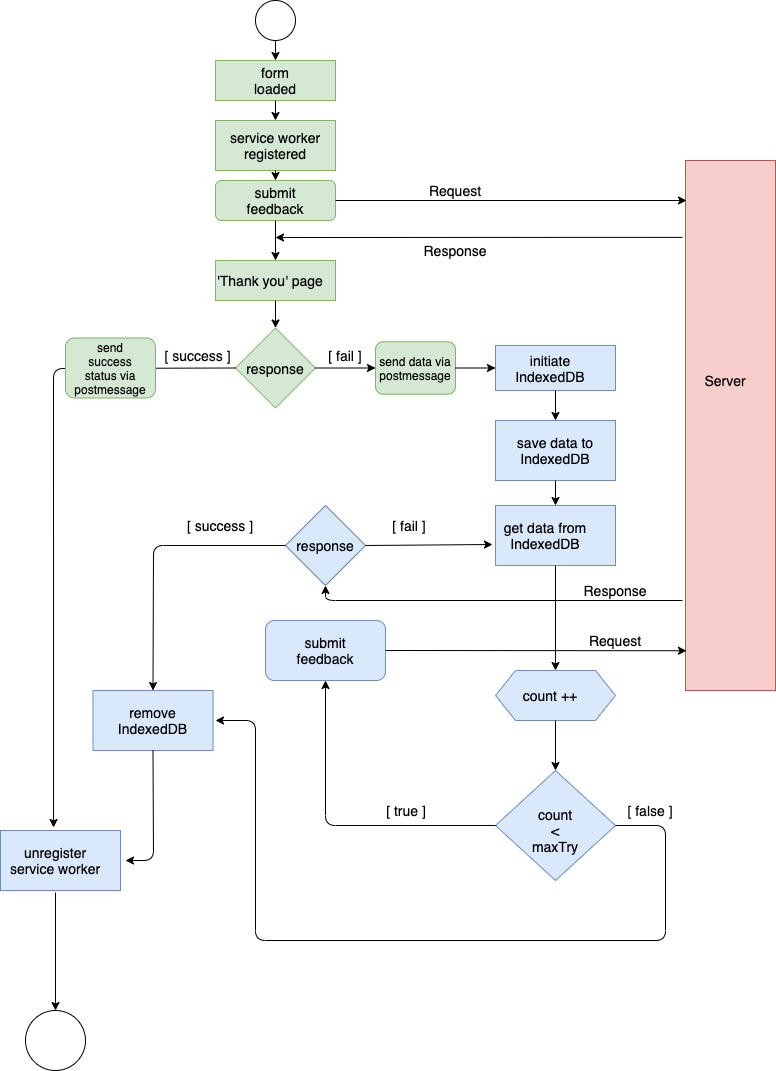

The diagram above was exported from draw.io. Its source (the exported page's mxGraphModel, read from the mxfile embedded in the PNG):
<mxGraphModel dx="946" dy="550" grid="1" gridSize="10" guides="1" tooltips="1" connect="1" arrows="1" fold="1" page="1" pageScale="1" pageWidth="827" pageHeight="1169" math="0" shadow="0">
  <root>
    <mxCell id="0" />
    <mxCell id="1" parent="0" />
    <mxCell id="cb5-_6frrJLMJiL4bbhr-2" value="" style="rounded=0;whiteSpace=wrap;html=1;fillColor=#d5e8d4;strokeColor=#82b366;" vertex="1" parent="1">
      <mxGeometry x="240" y="100" width="120" height="40" as="geometry" />
    </mxCell>
    <mxCell id="cb5-_6frrJLMJiL4bbhr-3" value="form loaded" style="text;html=1;strokeColor=none;fillColor=none;align=center;verticalAlign=middle;whiteSpace=wrap;rounded=0;strokeWidth=2;fontSize=14;" vertex="1" parent="1">
      <mxGeometry x="280" y="110" width="40" height="20" as="geometry" />
    </mxCell>
    <mxCell id="cb5-_6frrJLMJiL4bbhr-1" value="" style="ellipse;whiteSpace=wrap;html=1;aspect=fixed;" vertex="1" parent="1">
      <mxGeometry x="280" y="40" width="40" height="40" as="geometry" />
    </mxCell>
    <mxCell id="cb5-_6frrJLMJiL4bbhr-5" value="" style="rounded=0;whiteSpace=wrap;html=1;fontSize=14;strokeWidth=1;fillColor=#d5e8d4;strokeColor=#82b366;" vertex="1" parent="1">
      <mxGeometry x="240" y="160" width="120" height="50" as="geometry" />
    </mxCell>
    <mxCell id="cb5-_6frrJLMJiL4bbhr-6" value="service worker registered" style="text;html=1;strokeColor=none;fillColor=none;align=center;verticalAlign=middle;whiteSpace=wrap;rounded=0;fontSize=14;" vertex="1" parent="1">
      <mxGeometry x="245" y="175" width="110" height="20" as="geometry" />
    </mxCell>
    <mxCell id="cb5-_6frrJLMJiL4bbhr-8" value="" style="rounded=1;whiteSpace=wrap;html=1;fontSize=14;strokeWidth=1;fillColor=#d5e8d4;strokeColor=#82b366;" vertex="1" parent="1">
      <mxGeometry x="240" y="220" width="120" height="40" as="geometry" />
    </mxCell>
    <mxCell id="cb5-_6frrJLMJiL4bbhr-9" value="submit feedback" style="text;html=1;strokeColor=none;fillColor=none;align=center;verticalAlign=middle;whiteSpace=wrap;rounded=0;fontSize=14;" vertex="1" parent="1">
      <mxGeometry x="280" y="210" width="40" height="60" as="geometry" />
    </mxCell>
    <mxCell id="cb5-_6frrJLMJiL4bbhr-10" value="" style="rounded=0;whiteSpace=wrap;html=1;fontSize=14;strokeWidth=1;fillColor=#d5e8d4;strokeColor=#82b366;" vertex="1" parent="1">
      <mxGeometry x="240" y="300" width="120" height="40" as="geometry" />
    </mxCell>
    <mxCell id="cb5-_6frrJLMJiL4bbhr-11" value="'Thank you' page" style="text;html=1;strokeColor=none;fillColor=none;align=center;verticalAlign=middle;whiteSpace=wrap;rounded=0;fontSize=14;" vertex="1" parent="1">
      <mxGeometry x="240" y="310" width="110" height="20" as="geometry" />
    </mxCell>
    <mxCell id="cb5-_6frrJLMJiL4bbhr-12" value="" style="rounded=0;whiteSpace=wrap;html=1;fontSize=14;strokeWidth=1;fillColor=#f8cecc;strokeColor=#b85450;" vertex="1" parent="1">
      <mxGeometry x="710" y="200" width="90" height="530" as="geometry" />
    </mxCell>
    <mxCell id="cb5-_6frrJLMJiL4bbhr-13" value="Server" style="text;html=1;strokeColor=none;fillColor=none;align=center;verticalAlign=middle;whiteSpace=wrap;rounded=0;fontSize=14;" vertex="1" parent="1">
      <mxGeometry x="730" y="410" width="40" height="20" as="geometry" />
    </mxCell>
    <mxCell id="cb5-_6frrJLMJiL4bbhr-14" value="" style="rhombus;whiteSpace=wrap;html=1;fontSize=14;strokeWidth=1;fillColor=#d5e8d4;strokeColor=#82b366;" vertex="1" parent="1">
      <mxGeometry x="260" y="367.5" width="80" height="80" as="geometry" />
    </mxCell>
    <mxCell id="cb5-_6frrJLMJiL4bbhr-15" value="response" style="text;html=1;strokeColor=none;fillColor=none;align=center;verticalAlign=middle;whiteSpace=wrap;rounded=0;fontSize=14;" vertex="1" parent="1">
      <mxGeometry x="280" y="397.5" width="40" height="20" as="geometry" />
    </mxCell>
    <mxCell id="cb5-_6frrJLMJiL4bbhr-20" value="" style="rounded=0;whiteSpace=wrap;html=1;fontSize=14;strokeWidth=1;fillColor=#dae8fc;strokeColor=#6c8ebf;" vertex="1" parent="1">
      <mxGeometry x="25" y="870" width="120" height="60" as="geometry" />
    </mxCell>
    <mxCell id="cb5-_6frrJLMJiL4bbhr-21" value="unregister service worker" style="text;html=1;strokeColor=none;fillColor=none;align=center;verticalAlign=middle;whiteSpace=wrap;rounded=0;fontSize=14;" vertex="1" parent="1">
      <mxGeometry x="25" y="890" width="110" height="20" as="geometry" />
    </mxCell>
    <mxCell id="cb5-_6frrJLMJiL4bbhr-22" value="" style="ellipse;whiteSpace=wrap;html=1;aspect=fixed;fontSize=14;strokeWidth=1;" vertex="1" parent="1">
      <mxGeometry x="50" y="1050" width="60" height="60" as="geometry" />
    </mxCell>
    <mxCell id="cb5-_6frrJLMJiL4bbhr-23" value="" style="rounded=0;whiteSpace=wrap;html=1;fontSize=14;strokeWidth=1;fillColor=#dae8fc;strokeColor=#6c8ebf;" vertex="1" parent="1">
      <mxGeometry x="520" y="385" width="120" height="45" as="geometry" />
    </mxCell>
    <mxCell id="cb5-_6frrJLMJiL4bbhr-24" value="initiate IndexedDB" style="text;html=1;strokeColor=none;fillColor=none;align=center;verticalAlign=middle;whiteSpace=wrap;rounded=0;fontSize=14;" vertex="1" parent="1">
      <mxGeometry x="520" y="397.5" width="110" height="20" as="geometry" />
    </mxCell>
    <mxCell id="cb5-_6frrJLMJiL4bbhr-25" value="" style="rounded=0;whiteSpace=wrap;html=1;fontSize=14;strokeWidth=1;fillColor=#dae8fc;strokeColor=#6c8ebf;" vertex="1" parent="1">
      <mxGeometry x="520" y="460" width="120" height="60" as="geometry" />
    </mxCell>
    <mxCell id="cb5-_6frrJLMJiL4bbhr-26" value="save data to IndexedDB" style="text;html=1;strokeColor=none;fillColor=none;align=center;verticalAlign=middle;whiteSpace=wrap;rounded=0;fontSize=14;" vertex="1" parent="1">
      <mxGeometry x="535" y="480" width="90" height="20" as="geometry" />
    </mxCell>
    <mxCell id="cb5-_6frrJLMJiL4bbhr-27" value="" style="rounded=0;whiteSpace=wrap;html=1;fontSize=14;strokeWidth=1;fillColor=#dae8fc;strokeColor=#6c8ebf;" vertex="1" parent="1">
      <mxGeometry x="520" y="545" width="120" height="60" as="geometry" />
    </mxCell>
    <mxCell id="cb5-_6frrJLMJiL4bbhr-28" value="get data from IndexedDB" style="text;html=1;strokeColor=none;fillColor=none;align=center;verticalAlign=middle;whiteSpace=wrap;rounded=0;fontSize=14;" vertex="1" parent="1">
      <mxGeometry x="520" y="565" width="100" height="20" as="geometry" />
    </mxCell>
    <mxCell id="cb5-_6frrJLMJiL4bbhr-29" value="" style="shape=hexagon;perimeter=hexagonPerimeter2;whiteSpace=wrap;html=1;fixedSize=1;fontSize=14;strokeWidth=1;fillColor=#dae8fc;strokeColor=#6c8ebf;" vertex="1" parent="1">
      <mxGeometry x="520" y="710" width="120" height="50" as="geometry" />
    </mxCell>
    <mxCell id="cb5-_6frrJLMJiL4bbhr-30" value="count ++" style="text;html=1;strokeColor=none;fillColor=none;align=center;verticalAlign=middle;whiteSpace=wrap;rounded=0;fontSize=14;" vertex="1" parent="1">
      <mxGeometry x="530" y="725" width="90" height="20" as="geometry" />
    </mxCell>
    <mxCell id="cb5-_6frrJLMJiL4bbhr-31" value="" style="rhombus;whiteSpace=wrap;html=1;fontSize=14;strokeWidth=1;fillColor=#dae8fc;strokeColor=#6c8ebf;" vertex="1" parent="1">
      <mxGeometry x="520" y="810" width="120" height="110" as="geometry" />
    </mxCell>
    <mxCell id="cb5-_6frrJLMJiL4bbhr-32" value="count &amp;lt; maxTry" style="text;html=1;strokeColor=none;fillColor=none;align=center;verticalAlign=middle;whiteSpace=wrap;rounded=0;fontSize=14;" vertex="1" parent="1">
      <mxGeometry x="560" y="850" width="40" height="40" as="geometry" />
    </mxCell>
    <mxCell id="cb5-_6frrJLMJiL4bbhr-34" value="" style="rounded=0;whiteSpace=wrap;html=1;fontSize=14;strokeWidth=1;fillColor=#dae8fc;strokeColor=#6c8ebf;" vertex="1" parent="1">
      <mxGeometry x="117.5" y="730" width="120" height="60" as="geometry" />
    </mxCell>
    <mxCell id="cb5-_6frrJLMJiL4bbhr-35" value="remove IndexedDB" style="text;html=1;strokeColor=none;fillColor=none;align=center;verticalAlign=middle;whiteSpace=wrap;rounded=0;fontSize=14;" vertex="1" parent="1">
      <mxGeometry x="125" y="750" width="105" height="20" as="geometry" />
    </mxCell>
    <mxCell id="cb5-_6frrJLMJiL4bbhr-36" value="" style="rounded=1;whiteSpace=wrap;html=1;fontSize=14;strokeWidth=1;fillColor=#dae8fc;strokeColor=#6c8ebf;" vertex="1" parent="1">
      <mxGeometry x="290" y="660" width="120" height="60" as="geometry" />
    </mxCell>
    <mxCell id="cb5-_6frrJLMJiL4bbhr-37" value="submit feedback" style="text;html=1;strokeColor=none;fillColor=none;align=center;verticalAlign=middle;whiteSpace=wrap;rounded=0;fontSize=14;" vertex="1" parent="1">
      <mxGeometry x="330" y="680" width="40" height="20" as="geometry" />
    </mxCell>
    <mxCell id="cb5-_6frrJLMJiL4bbhr-38" value="" style="rhombus;whiteSpace=wrap;html=1;fontSize=14;strokeWidth=1;fillColor=#dae8fc;strokeColor=#6c8ebf;" vertex="1" parent="1">
      <mxGeometry x="310" y="545" width="80" height="80" as="geometry" />
    </mxCell>
    <mxCell id="cb5-_6frrJLMJiL4bbhr-39" value="response" style="text;html=1;strokeColor=none;fillColor=none;align=center;verticalAlign=middle;whiteSpace=wrap;rounded=0;fontSize=14;" vertex="1" parent="1">
      <mxGeometry x="330" y="575" width="40" height="20" as="geometry" />
    </mxCell>
    <mxCell id="cb5-_6frrJLMJiL4bbhr-40" value="" style="endArrow=classic;html=1;fontSize=14;exitX=0.5;exitY=1;exitDx=0;exitDy=0;" edge="1" parent="1" source="cb5-_6frrJLMJiL4bbhr-1">
      <mxGeometry width="50" height="50" relative="1" as="geometry">
        <mxPoint x="390" y="200" as="sourcePoint" />
        <mxPoint x="300" y="100" as="targetPoint" />
      </mxGeometry>
    </mxCell>
    <mxCell id="cb5-_6frrJLMJiL4bbhr-41" value="" style="endArrow=classic;html=1;fontSize=14;exitX=0.5;exitY=1;exitDx=0;exitDy=0;entryX=0.5;entryY=0;entryDx=0;entryDy=0;" edge="1" parent="1" source="cb5-_6frrJLMJiL4bbhr-2" target="cb5-_6frrJLMJiL4bbhr-5">
      <mxGeometry width="50" height="50" relative="1" as="geometry">
        <mxPoint x="390" y="200" as="sourcePoint" />
        <mxPoint x="440" y="150" as="targetPoint" />
      </mxGeometry>
    </mxCell>
    <mxCell id="cb5-_6frrJLMJiL4bbhr-42" value="" style="endArrow=classic;html=1;fontSize=14;exitX=0.5;exitY=0;exitDx=0;exitDy=0;" edge="1" parent="1" source="cb5-_6frrJLMJiL4bbhr-9">
      <mxGeometry width="50" height="50" relative="1" as="geometry">
        <mxPoint x="390" y="200" as="sourcePoint" />
        <mxPoint x="300" y="220" as="targetPoint" />
      </mxGeometry>
    </mxCell>
    <mxCell id="cb5-_6frrJLMJiL4bbhr-43" value="" style="endArrow=classic;html=1;fontSize=14;entryX=0.5;entryY=0;entryDx=0;entryDy=0;" edge="1" parent="1" target="cb5-_6frrJLMJiL4bbhr-10">
      <mxGeometry width="50" height="50" relative="1" as="geometry">
        <mxPoint x="300" y="260" as="sourcePoint" />
        <mxPoint x="440" y="300" as="targetPoint" />
      </mxGeometry>
    </mxCell>
    <mxCell id="cb5-_6frrJLMJiL4bbhr-46" value="" style="endArrow=classic;html=1;fontSize=14;exitX=0.5;exitY=1;exitDx=0;exitDy=0;" edge="1" parent="1" source="cb5-_6frrJLMJiL4bbhr-10" target="cb5-_6frrJLMJiL4bbhr-14">
      <mxGeometry width="50" height="50" relative="1" as="geometry">
        <mxPoint x="390" y="590" as="sourcePoint" />
        <mxPoint x="440" y="540" as="targetPoint" />
      </mxGeometry>
    </mxCell>
    <mxCell id="cb5-_6frrJLMJiL4bbhr-48" value="[ fail ]" style="text;html=1;strokeColor=none;fillColor=none;align=center;verticalAlign=middle;whiteSpace=wrap;rounded=0;fontSize=14;" vertex="1" parent="1">
      <mxGeometry x="350" y="385" width="40" height="20" as="geometry" />
    </mxCell>
    <mxCell id="cb5-_6frrJLMJiL4bbhr-49" value="" style="endArrow=classic;html=1;fontSize=14;exitX=1;exitY=0.5;exitDx=0;exitDy=0;" edge="1" parent="1" source="cb5-_6frrJLMJiL4bbhr-8">
      <mxGeometry width="50" height="50" relative="1" as="geometry">
        <mxPoint x="370" y="460" as="sourcePoint" />
        <mxPoint x="711" y="240" as="targetPoint" />
      </mxGeometry>
    </mxCell>
    <mxCell id="cb5-_6frrJLMJiL4bbhr-50" value="Request" style="text;html=1;strokeColor=none;fillColor=none;align=center;verticalAlign=middle;whiteSpace=wrap;rounded=0;fontSize=14;" vertex="1" parent="1">
      <mxGeometry x="460" y="220" width="40" height="20" as="geometry" />
    </mxCell>
    <mxCell id="cb5-_6frrJLMJiL4bbhr-51" value="" style="endArrow=classic;html=1;fontSize=14;exitX=-0.033;exitY=0.145;exitDx=0;exitDy=0;exitPerimeter=0;" edge="1" parent="1" source="cb5-_6frrJLMJiL4bbhr-12">
      <mxGeometry width="50" height="50" relative="1" as="geometry">
        <mxPoint x="370" y="460" as="sourcePoint" />
        <mxPoint x="300" y="277" as="targetPoint" />
      </mxGeometry>
    </mxCell>
    <mxCell id="cb5-_6frrJLMJiL4bbhr-52" value="Response" style="text;html=1;strokeColor=none;fillColor=none;align=center;verticalAlign=middle;whiteSpace=wrap;rounded=0;fontSize=14;" vertex="1" parent="1">
      <mxGeometry x="460" y="280" width="40" height="20" as="geometry" />
    </mxCell>
    <mxCell id="cb5-_6frrJLMJiL4bbhr-53" value="" style="endArrow=classic;html=1;fontSize=14;exitX=0;exitY=0.5;exitDx=0;exitDy=0;entryX=0.442;entryY=-0.05;entryDx=0;entryDy=0;entryPerimeter=0;" edge="1" parent="1" source="cb5-_6frrJLMJiL4bbhr-14" target="cb5-_6frrJLMJiL4bbhr-20">
      <mxGeometry width="50" height="50" relative="1" as="geometry">
        <mxPoint x="360" y="620" as="sourcePoint" />
        <mxPoint x="410" y="570" as="targetPoint" />
        <Array as="points">
          <mxPoint x="78" y="408" />
        </Array>
      </mxGeometry>
    </mxCell>
    <mxCell id="cb5-_6frrJLMJiL4bbhr-54" value="[ success ]" style="text;html=1;strokeColor=none;fillColor=none;align=center;verticalAlign=middle;whiteSpace=wrap;rounded=0;fontSize=14;" vertex="1" parent="1">
      <mxGeometry x="185" y="385" width="75" height="20" as="geometry" />
    </mxCell>
    <mxCell id="cb5-_6frrJLMJiL4bbhr-55" value="" style="endArrow=classic;html=1;fontSize=14;exitX=0.5;exitY=1;exitDx=0;exitDy=0;entryX=0.5;entryY=0;entryDx=0;entryDy=0;" edge="1" parent="1" source="cb5-_6frrJLMJiL4bbhr-23" target="cb5-_6frrJLMJiL4bbhr-25">
      <mxGeometry width="50" height="50" relative="1" as="geometry">
        <mxPoint x="370" y="630" as="sourcePoint" />
        <mxPoint x="420" y="580" as="targetPoint" />
      </mxGeometry>
    </mxCell>
    <mxCell id="cb5-_6frrJLMJiL4bbhr-56" value="" style="endArrow=classic;html=1;fontSize=14;exitX=0.5;exitY=1;exitDx=0;exitDy=0;entryX=0.5;entryY=0;entryDx=0;entryDy=0;" edge="1" parent="1" source="cb5-_6frrJLMJiL4bbhr-25" target="cb5-_6frrJLMJiL4bbhr-27">
      <mxGeometry width="50" height="50" relative="1" as="geometry">
        <mxPoint x="370" y="630" as="sourcePoint" />
        <mxPoint x="420" y="580" as="targetPoint" />
      </mxGeometry>
    </mxCell>
    <mxCell id="cb5-_6frrJLMJiL4bbhr-57" value="" style="endArrow=classic;html=1;fontSize=14;exitX=0.5;exitY=1;exitDx=0;exitDy=0;entryX=0.5;entryY=0;entryDx=0;entryDy=0;" edge="1" parent="1" source="cb5-_6frrJLMJiL4bbhr-27" target="cb5-_6frrJLMJiL4bbhr-29">
      <mxGeometry width="50" height="50" relative="1" as="geometry">
        <mxPoint x="370" y="630" as="sourcePoint" />
        <mxPoint x="420" y="580" as="targetPoint" />
      </mxGeometry>
    </mxCell>
    <mxCell id="cb5-_6frrJLMJiL4bbhr-58" value="" style="endArrow=classic;html=1;fontSize=14;exitX=0.5;exitY=1;exitDx=0;exitDy=0;entryX=0.5;entryY=0;entryDx=0;entryDy=0;" edge="1" parent="1" source="cb5-_6frrJLMJiL4bbhr-29" target="cb5-_6frrJLMJiL4bbhr-31">
      <mxGeometry width="50" height="50" relative="1" as="geometry">
        <mxPoint x="370" y="740" as="sourcePoint" />
        <mxPoint x="420" y="690" as="targetPoint" />
      </mxGeometry>
    </mxCell>
    <mxCell id="cb5-_6frrJLMJiL4bbhr-59" value="" style="endArrow=classic;html=1;fontSize=14;exitX=0;exitY=0.5;exitDx=0;exitDy=0;entryX=0.5;entryY=1;entryDx=0;entryDy=0;" edge="1" parent="1" source="cb5-_6frrJLMJiL4bbhr-31" target="cb5-_6frrJLMJiL4bbhr-36">
      <mxGeometry width="50" height="50" relative="1" as="geometry">
        <mxPoint x="340" y="700" as="sourcePoint" />
        <mxPoint x="390" y="650" as="targetPoint" />
        <Array as="points">
          <mxPoint x="350" y="865" />
        </Array>
      </mxGeometry>
    </mxCell>
    <mxCell id="cb5-_6frrJLMJiL4bbhr-60" value="" style="endArrow=classic;html=1;fontSize=14;exitX=1;exitY=0.5;exitDx=0;exitDy=0;entryX=0.011;entryY=0.925;entryDx=0;entryDy=0;entryPerimeter=0;" edge="1" parent="1" source="cb5-_6frrJLMJiL4bbhr-36" target="cb5-_6frrJLMJiL4bbhr-12">
      <mxGeometry width="50" height="50" relative="1" as="geometry">
        <mxPoint x="340" y="700" as="sourcePoint" />
        <mxPoint x="390" y="650" as="targetPoint" />
      </mxGeometry>
    </mxCell>
    <mxCell id="cb5-_6frrJLMJiL4bbhr-61" value="Request" style="text;html=1;strokeColor=none;fillColor=none;align=center;verticalAlign=middle;whiteSpace=wrap;rounded=0;fontSize=14;" vertex="1" parent="1">
      <mxGeometry x="620" y="670" width="40" height="20" as="geometry" />
    </mxCell>
    <mxCell id="cb5-_6frrJLMJiL4bbhr-62" value="" style="endArrow=classic;html=1;fontSize=14;" edge="1" parent="1">
      <mxGeometry width="50" height="50" relative="1" as="geometry">
        <mxPoint x="707" y="640" as="sourcePoint" />
        <mxPoint x="350" y="625" as="targetPoint" />
        <Array as="points">
          <mxPoint x="350" y="640" />
        </Array>
      </mxGeometry>
    </mxCell>
    <mxCell id="cb5-_6frrJLMJiL4bbhr-63" value="" style="endArrow=classic;html=1;fontSize=14;exitX=1;exitY=0.5;exitDx=0;exitDy=0;entryX=-0.025;entryY=0.65;entryDx=0;entryDy=0;entryPerimeter=0;" edge="1" parent="1" source="cb5-_6frrJLMJiL4bbhr-38" target="cb5-_6frrJLMJiL4bbhr-27">
      <mxGeometry width="50" height="50" relative="1" as="geometry">
        <mxPoint x="340" y="700" as="sourcePoint" />
        <mxPoint x="390" y="650" as="targetPoint" />
      </mxGeometry>
    </mxCell>
    <mxCell id="cb5-_6frrJLMJiL4bbhr-64" value="Response" style="text;html=1;strokeColor=none;fillColor=none;align=center;verticalAlign=middle;whiteSpace=wrap;rounded=0;fontSize=14;" vertex="1" parent="1">
      <mxGeometry x="620" y="620" width="40" height="20" as="geometry" />
    </mxCell>
    <mxCell id="cb5-_6frrJLMJiL4bbhr-65" value="[ fail ]" style="text;html=1;strokeColor=none;fillColor=none;align=center;verticalAlign=middle;whiteSpace=wrap;rounded=0;fontSize=14;" vertex="1" parent="1">
      <mxGeometry x="414" y="555" width="40" height="20" as="geometry" />
    </mxCell>
    <mxCell id="cb5-_6frrJLMJiL4bbhr-66" value="" style="endArrow=classic;html=1;fontSize=14;exitX=0;exitY=0.5;exitDx=0;exitDy=0;entryX=0.5;entryY=0;entryDx=0;entryDy=0;" edge="1" parent="1" source="cb5-_6frrJLMJiL4bbhr-38" target="cb5-_6frrJLMJiL4bbhr-34">
      <mxGeometry width="50" height="50" relative="1" as="geometry">
        <mxPoint x="340" y="700" as="sourcePoint" />
        <mxPoint x="390" y="650" as="targetPoint" />
        <Array as="points">
          <mxPoint x="178" y="585" />
        </Array>
      </mxGeometry>
    </mxCell>
    <mxCell id="cb5-_6frrJLMJiL4bbhr-67" value="[ success ]" style="text;html=1;strokeColor=none;fillColor=none;align=center;verticalAlign=middle;whiteSpace=wrap;rounded=0;fontSize=14;" vertex="1" parent="1">
      <mxGeometry x="200" y="555" width="90" height="20" as="geometry" />
    </mxCell>
    <mxCell id="cb5-_6frrJLMJiL4bbhr-68" value="" style="endArrow=classic;html=1;fontSize=14;exitX=0.5;exitY=1;exitDx=0;exitDy=0;" edge="1" parent="1" source="cb5-_6frrJLMJiL4bbhr-34">
      <mxGeometry width="50" height="50" relative="1" as="geometry">
        <mxPoint x="330" y="780" as="sourcePoint" />
        <mxPoint x="150" y="900" as="targetPoint" />
        <Array as="points">
          <mxPoint x="178" y="900" />
        </Array>
      </mxGeometry>
    </mxCell>
    <mxCell id="cb5-_6frrJLMJiL4bbhr-69" value="" style="endArrow=classic;html=1;fontSize=14;entryX=0.5;entryY=0;entryDx=0;entryDy=0;" edge="1" parent="1" target="cb5-_6frrJLMJiL4bbhr-22">
      <mxGeometry width="50" height="50" relative="1" as="geometry">
        <mxPoint x="80" y="932" as="sourcePoint" />
        <mxPoint x="78" y="1040" as="targetPoint" />
      </mxGeometry>
    </mxCell>
    <mxCell id="cb5-_6frrJLMJiL4bbhr-70" value="[ true ]" style="text;html=1;strokeColor=none;fillColor=none;align=center;verticalAlign=middle;whiteSpace=wrap;rounded=0;fontSize=14;" vertex="1" parent="1">
      <mxGeometry x="400" y="840" width="62" height="20" as="geometry" />
    </mxCell>
    <mxCell id="cb5-_6frrJLMJiL4bbhr-71" value="" style="endArrow=classic;html=1;fontSize=14;exitX=1;exitY=0.5;exitDx=0;exitDy=0;" edge="1" parent="1" source="cb5-_6frrJLMJiL4bbhr-31">
      <mxGeometry width="50" height="50" relative="1" as="geometry">
        <mxPoint x="330" y="890" as="sourcePoint" />
        <mxPoint x="240" y="760" as="targetPoint" />
        <Array as="points">
          <mxPoint x="690" y="865" />
          <mxPoint x="690" y="980" />
          <mxPoint x="280" y="980" />
          <mxPoint x="280" y="760" />
        </Array>
      </mxGeometry>
    </mxCell>
    <mxCell id="cb5-_6frrJLMJiL4bbhr-72" value="[ false ]" style="text;html=1;strokeColor=none;fillColor=none;align=center;verticalAlign=middle;whiteSpace=wrap;rounded=0;fontSize=14;" vertex="1" parent="1">
      <mxGeometry x="650" y="840" width="50" height="20" as="geometry" />
    </mxCell>
    <mxCell id="cb5-_6frrJLMJiL4bbhr-78" value="" style="rounded=1;whiteSpace=wrap;html=1;sketch=0;fillColor=#d5e8d4;strokeColor=#82b366;" vertex="1" parent="1">
      <mxGeometry x="400" y="381.25" width="80" height="52.5" as="geometry" />
    </mxCell>
    <mxCell id="cb5-_6frrJLMJiL4bbhr-77" value="send data via postmessage" style="text;html=1;strokeColor=none;fillColor=none;align=center;verticalAlign=middle;whiteSpace=wrap;rounded=0;sketch=0;" vertex="1" parent="1">
      <mxGeometry x="435" y="397.5" width="10" height="20" as="geometry" />
    </mxCell>
    <mxCell id="cb5-_6frrJLMJiL4bbhr-83" value="" style="endArrow=classic;html=1;exitX=1;exitY=0.5;exitDx=0;exitDy=0;entryX=0;entryY=0.5;entryDx=0;entryDy=0;" edge="1" parent="1" source="cb5-_6frrJLMJiL4bbhr-14" target="cb5-_6frrJLMJiL4bbhr-78">
      <mxGeometry width="50" height="50" relative="1" as="geometry">
        <mxPoint x="340" y="480" as="sourcePoint" />
        <mxPoint x="390" y="430" as="targetPoint" />
      </mxGeometry>
    </mxCell>
    <mxCell id="cb5-_6frrJLMJiL4bbhr-84" value="" style="endArrow=classic;html=1;exitX=1;exitY=0.5;exitDx=0;exitDy=0;entryX=0;entryY=0.5;entryDx=0;entryDy=0;" edge="1" parent="1" source="cb5-_6frrJLMJiL4bbhr-78" target="cb5-_6frrJLMJiL4bbhr-23">
      <mxGeometry width="50" height="50" relative="1" as="geometry">
        <mxPoint x="340" y="480" as="sourcePoint" />
        <mxPoint x="390" y="430" as="targetPoint" />
      </mxGeometry>
    </mxCell>
    <mxCell id="cb5-_6frrJLMJiL4bbhr-89" value="" style="rounded=1;whiteSpace=wrap;html=1;sketch=0;fillColor=#d5e8d4;strokeColor=#82b366;" vertex="1" parent="1">
      <mxGeometry x="90" y="377.5" width="90" height="60" as="geometry" />
    </mxCell>
    <mxCell id="cb5-_6frrJLMJiL4bbhr-90" value="send success status via postmessage" style="text;html=1;strokeColor=none;fillColor=none;align=center;verticalAlign=middle;whiteSpace=wrap;rounded=0;sketch=0;" vertex="1" parent="1">
      <mxGeometry x="100" y="397.5" width="70" height="20" as="geometry" />
    </mxCell>
  </root>
</mxGraphModel>